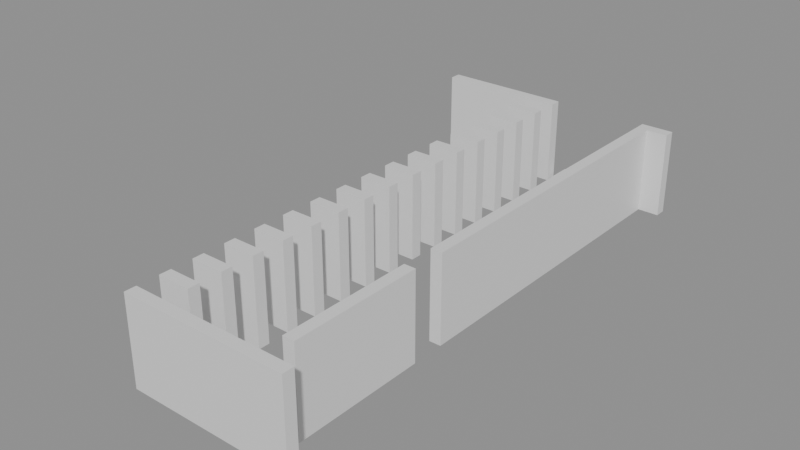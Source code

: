 # Source: building_lego.blend  (saved by Blender 5.0.119; exported with 4.5.12 LTS)
import bpy
from mathutils import Matrix  # noqa: F401  (used for matrix-valued properties, if any)

bpy.ops.wm.read_factory_settings(use_empty=True)
scene = bpy.context.scene
scene.name = 'Scene'

# ---- collections
col_01_paredes_externas = bpy.data.collections.new('01_Paredes_Externas'); scene.collection.children.link(col_01_paredes_externas)
col_02_paredes_internas = bpy.data.collections.new('02_Paredes_Internas'); scene.collection.children.link(col_02_paredes_internas)
col_04_moveis_decoracoes = bpy.data.collections.new('04_Moveis_Decoracoes'); scene.collection.children.link(col_04_moveis_decoracoes)

# ---- materials (node trees are filled in below, after node groups)
mat_mat_parede_externa = bpy.data.materials.new('Mat_Parede_Externa')
mat_mat_parede_interna = bpy.data.materials.new('Mat_Parede_Interna')
mat_mat_moveis = bpy.data.materials.new('Mat_Moveis')

# ---- material node trees
mat_mat_parede_externa.use_nodes = True; mat_mat_parede_externa.node_tree.nodes.clear()
_N = mat_mat_parede_externa.node_tree.nodes; _L = mat_mat_parede_externa.node_tree.links
n0 = _N.new('ShaderNodeBsdfPrincipled'); n0.name = 'BSDF - Pré-fundamentado'; n0.location = (-200, 100)
n1 = _N.new('ShaderNodeOutputMaterial'); n1.name = 'Saída de material'; n1.location = (200, 100)
_L.new(n0.outputs[0], n1.inputs[0])
n1.is_active_output = True
mat_mat_parede_interna.use_nodes = True; mat_mat_parede_interna.node_tree.nodes.clear()
_N = mat_mat_parede_interna.node_tree.nodes; _L = mat_mat_parede_interna.node_tree.links
n0 = _N.new('ShaderNodeBsdfPrincipled'); n0.name = 'BSDF - Pré-fundamentado'; n0.location = (-200, 100)
n1 = _N.new('ShaderNodeOutputMaterial'); n1.name = 'Saída de material'; n1.location = (200, 100)
_L.new(n0.outputs[0], n1.inputs[0])
n1.is_active_output = True
mat_mat_moveis.use_nodes = True; mat_mat_moveis.node_tree.nodes.clear()
_N = mat_mat_moveis.node_tree.nodes; _L = mat_mat_moveis.node_tree.links
n0 = _N.new('ShaderNodeBsdfPrincipled'); n0.name = 'BSDF - Pré-fundamentado'; n0.location = (-200, 100)
n1 = _N.new('ShaderNodeOutputMaterial'); n1.name = 'Saída de material'; n1.location = (200, 100)
_L.new(n0.outputs[0], n1.inputs[0])
n1.is_active_output = True

# ---- meshes
me_bloco_dungeon_wall_4251_1727_z0 = bpy.data.meshes.new('Bloco_dungeon_wall_4251_1727_z0')
me_bloco_dungeon_wall_4251_1727_z0.from_pydata([(-0.5, -0.175, -1.32), (0.5, -0.175, -1.32), (0.5, 0.175, -1.32), (-0.5, 0.175, -1.32), (-0.5, -0.175, 1.32), (0.5, -0.175, 1.32), (0.5, 0.175, 1.32), (-0.5, 0.175, 1.32)], [], [(0, 1, 2, 3), (4, 7, 6, 5), (0, 4, 5, 1), (2, 6, 7, 3), (0, 3, 7, 4), (1, 5, 6, 2)])
me_bloco_dungeon_wall_4251_1727_z0.materials.append(mat_mat_parede_externa)
me_bloco_dungeon_wall_4251_1727_z0.update()
me_bloco_dungeon_wall_4252_1727_z0 = bpy.data.meshes.new('Bloco_dungeon_wall_4252_1727_z0')
me_bloco_dungeon_wall_4252_1727_z0.from_pydata([(-0.5, -0.175, -1.32), (0.5, -0.175, -1.32), (0.5, 0.175, -1.32), (-0.5, 0.175, -1.32), (-0.5, -0.175, 1.32), (0.5, -0.175, 1.32), (0.5, 0.175, 1.32), (-0.5, 0.175, 1.32)], [], [(0, 1, 2, 3), (4, 7, 6, 5), (0, 4, 5, 1), (2, 6, 7, 3), (0, 3, 7, 4), (1, 5, 6, 2)])
me_bloco_dungeon_wall_4252_1727_z0.materials.append(mat_mat_parede_externa)
me_bloco_dungeon_wall_4252_1727_z0.update()
me_bloco_dungeon_wall_4253_1727_z0 = bpy.data.meshes.new('Bloco_dungeon_wall_4253_1727_z0')
me_bloco_dungeon_wall_4253_1727_z0.from_pydata([(-0.5, -0.175, -1.32), (0.5, -0.175, -1.32), (0.5, 0.175, -1.32), (-0.5, 0.175, -1.32), (-0.5, -0.175, 1.32), (0.5, -0.175, 1.32), (0.5, 0.175, 1.32), (-0.5, 0.175, 1.32)], [], [(0, 1, 2, 3), (4, 7, 6, 5), (0, 4, 5, 1), (2, 6, 7, 3), (0, 3, 7, 4), (1, 5, 6, 2)])
me_bloco_dungeon_wall_4253_1727_z0.materials.append(mat_mat_parede_externa)
me_bloco_dungeon_wall_4253_1727_z0.update()
me_bloco_dungeon_wall_4254_1727_z0 = bpy.data.meshes.new('Bloco_dungeon_wall_4254_1727_z0')
me_bloco_dungeon_wall_4254_1727_z0.from_pydata([(-0.5, -0.175, -1.32), (0.5, -0.175, -1.32), (0.5, 0.175, -1.32), (-0.5, 0.175, -1.32), (-0.5, -0.175, 1.32), (0.5, -0.175, 1.32), (0.5, 0.175, 1.32), (-0.5, 0.175, 1.32)], [], [(0, 1, 2, 3), (4, 7, 6, 5), (0, 4, 5, 1), (2, 6, 7, 3), (0, 3, 7, 4), (1, 5, 6, 2)])
me_bloco_dungeon_wall_4254_1727_z0.materials.append(mat_mat_parede_externa)
me_bloco_dungeon_wall_4254_1727_z0.update()
me_bloco_dungeon_wall_4255_1727_z0 = bpy.data.meshes.new('Bloco_dungeon_wall_4255_1727_z0')
me_bloco_dungeon_wall_4255_1727_z0.from_pydata([(-0.5, -0.175, -1.32), (0.5, -0.175, -1.32), (0.5, 0.175, -1.32), (-0.5, 0.175, -1.32), (-0.5, -0.175, 1.32), (0.5, -0.175, 1.32), (0.5, 0.175, 1.32), (-0.5, 0.175, 1.32)], [], [(0, 1, 2, 3), (4, 7, 6, 5), (0, 4, 5, 1), (2, 6, 7, 3), (0, 3, 7, 4), (1, 5, 6, 2)])
me_bloco_dungeon_wall_4255_1727_z0.materials.append(mat_mat_parede_externa)
me_bloco_dungeon_wall_4255_1727_z0.update()
me_bloco_dungeon_wall_4248_1743_z0 = bpy.data.meshes.new('Bloco_dungeon_wall_4248_1743_z0')
me_bloco_dungeon_wall_4248_1743_z0.from_pydata([(-0.5, -0.175, -1.32), (0.5, -0.175, -1.32), (0.5, 0.175, -1.32), (-0.5, 0.175, -1.32), (-0.5, -0.175, 1.32), (0.5, -0.175, 1.32), (0.5, 0.175, 1.32), (-0.5, 0.175, 1.32)], [], [(0, 1, 2, 3), (4, 7, 6, 5), (0, 4, 5, 1), (2, 6, 7, 3), (0, 3, 7, 4), (1, 5, 6, 2)])
me_bloco_dungeon_wall_4248_1743_z0.materials.append(mat_mat_parede_externa)
me_bloco_dungeon_wall_4248_1743_z0.update()
me_bloco_dungeon_wall_4249_1743_z0 = bpy.data.meshes.new('Bloco_dungeon_wall_4249_1743_z0')
me_bloco_dungeon_wall_4249_1743_z0.from_pydata([(-0.5, -0.175, -1.32), (0.5, -0.175, -1.32), (0.5, 0.175, -1.32), (-0.5, 0.175, -1.32), (-0.5, -0.175, 1.32), (0.5, -0.175, 1.32), (0.5, 0.175, 1.32), (-0.5, 0.175, 1.32)], [], [(0, 1, 2, 3), (4, 7, 6, 5), (0, 4, 5, 1), (2, 6, 7, 3), (0, 3, 7, 4), (1, 5, 6, 2)])
me_bloco_dungeon_wall_4249_1743_z0.materials.append(mat_mat_parede_externa)
me_bloco_dungeon_wall_4249_1743_z0.update()
me_bloco_dungeon_wall_4250_1743_z0 = bpy.data.meshes.new('Bloco_dungeon_wall_4250_1743_z0')
me_bloco_dungeon_wall_4250_1743_z0.from_pydata([(-0.5, -0.175, -1.32), (0.5, -0.175, -1.32), (0.5, 0.175, -1.32), (-0.5, 0.175, -1.32), (-0.5, -0.175, 1.32), (0.5, -0.175, 1.32), (0.5, 0.175, 1.32), (-0.5, 0.175, 1.32)], [], [(0, 1, 2, 3), (4, 7, 6, 5), (0, 4, 5, 1), (2, 6, 7, 3), (0, 3, 7, 4), (1, 5, 6, 2)])
me_bloco_dungeon_wall_4250_1743_z0.materials.append(mat_mat_parede_externa)
me_bloco_dungeon_wall_4250_1743_z0.update()
me_bloco_dungeon_wall_4251_1743_z0 = bpy.data.meshes.new('Bloco_dungeon_wall_4251_1743_z0')
me_bloco_dungeon_wall_4251_1743_z0.from_pydata([(-0.5, -0.175, -1.32), (0.5, -0.175, -1.32), (0.5, 0.175, -1.32), (-0.5, 0.175, -1.32), (-0.5, -0.175, 1.32), (0.5, -0.175, 1.32), (0.5, 0.175, 1.32), (-0.5, 0.175, 1.32)], [], [(0, 1, 2, 3), (4, 7, 6, 5), (0, 4, 5, 1), (2, 6, 7, 3), (0, 3, 7, 4), (1, 5, 6, 2)])
me_bloco_dungeon_wall_4251_1743_z0.materials.append(mat_mat_parede_externa)
me_bloco_dungeon_wall_4251_1743_z0.update()
me_bloco_dungeon_wall_4255_1743_z0 = bpy.data.meshes.new('Bloco_dungeon_wall_4255_1743_z0')
me_bloco_dungeon_wall_4255_1743_z0.from_pydata([(-0.5, -0.175, -1.32), (0.5, -0.175, -1.32), (0.5, 0.175, -1.32), (-0.5, 0.175, -1.32), (-0.5, -0.175, 1.32), (0.5, -0.175, 1.32), (0.5, 0.175, 1.32), (-0.5, 0.175, 1.32)], [], [(0, 1, 2, 3), (4, 7, 6, 5), (0, 4, 5, 1), (2, 6, 7, 3), (0, 3, 7, 4), (1, 5, 6, 2)])
me_bloco_dungeon_wall_4255_1743_z0.materials.append(mat_mat_parede_externa)
me_bloco_dungeon_wall_4255_1743_z0.update()
me_bloco_dungeon_wall_4255_1728_z0 = bpy.data.meshes.new('Bloco_dungeon_wall_4255_1728_z0')
me_bloco_dungeon_wall_4255_1728_z0.from_pydata([(-0.175, -0.5, -1.32), (0.175, -0.5, -1.32), (0.175, 0.5, -1.32), (-0.175, 0.5, -1.32), (-0.175, -0.5, 1.32), (0.175, -0.5, 1.32), (0.175, 0.5, 1.32), (-0.175, 0.5, 1.32)], [], [(0, 1, 2, 3), (4, 7, 6, 5), (0, 4, 5, 1), (2, 6, 7, 3), (0, 3, 7, 4), (1, 5, 6, 2)])
me_bloco_dungeon_wall_4255_1728_z0.materials.append(mat_mat_parede_externa)
me_bloco_dungeon_wall_4255_1728_z0.update()
me_bloco_dungeon_wall_4255_1729_z0 = bpy.data.meshes.new('Bloco_dungeon_wall_4255_1729_z0')
me_bloco_dungeon_wall_4255_1729_z0.from_pydata([(-0.175, -0.5, -1.32), (0.175, -0.5, -1.32), (0.175, 0.5, -1.32), (-0.175, 0.5, -1.32), (-0.175, -0.5, 1.32), (0.175, -0.5, 1.32), (0.175, 0.5, 1.32), (-0.175, 0.5, 1.32)], [], [(0, 1, 2, 3), (4, 7, 6, 5), (0, 4, 5, 1), (2, 6, 7, 3), (0, 3, 7, 4), (1, 5, 6, 2)])
me_bloco_dungeon_wall_4255_1729_z0.materials.append(mat_mat_parede_externa)
me_bloco_dungeon_wall_4255_1729_z0.update()
me_bloco_dungeon_wall_4255_1730_z0 = bpy.data.meshes.new('Bloco_dungeon_wall_4255_1730_z0')
me_bloco_dungeon_wall_4255_1730_z0.from_pydata([(-0.175, -0.5, -1.32), (0.175, -0.5, -1.32), (0.175, 0.5, -1.32), (-0.175, 0.5, -1.32), (-0.175, -0.5, 1.32), (0.175, -0.5, 1.32), (0.175, 0.5, 1.32), (-0.175, 0.5, 1.32)], [], [(0, 1, 2, 3), (4, 7, 6, 5), (0, 4, 5, 1), (2, 6, 7, 3), (0, 3, 7, 4), (1, 5, 6, 2)])
me_bloco_dungeon_wall_4255_1730_z0.materials.append(mat_mat_parede_externa)
me_bloco_dungeon_wall_4255_1730_z0.update()
me_bloco_dungeon_wall_4255_1731_z0 = bpy.data.meshes.new('Bloco_dungeon_wall_4255_1731_z0')
me_bloco_dungeon_wall_4255_1731_z0.from_pydata([(-0.175, -0.5, -1.32), (0.175, -0.5, -1.32), (0.175, 0.5, -1.32), (-0.175, 0.5, -1.32), (-0.175, -0.5, 1.32), (0.175, -0.5, 1.32), (0.175, 0.5, 1.32), (-0.175, 0.5, 1.32)], [], [(0, 1, 2, 3), (4, 7, 6, 5), (0, 4, 5, 1), (2, 6, 7, 3), (0, 3, 7, 4), (1, 5, 6, 2)])
me_bloco_dungeon_wall_4255_1731_z0.materials.append(mat_mat_parede_externa)
me_bloco_dungeon_wall_4255_1731_z0.update()
me_bloco_dungeon_wall_4255_1733_z0 = bpy.data.meshes.new('Bloco_dungeon_wall_4255_1733_z0')
me_bloco_dungeon_wall_4255_1733_z0.from_pydata([(-0.175, -0.5, -1.32), (0.175, -0.5, -1.32), (0.175, 0.5, -1.32), (-0.175, 0.5, -1.32), (-0.175, -0.5, 1.32), (0.175, -0.5, 1.32), (0.175, 0.5, 1.32), (-0.175, 0.5, 1.32)], [], [(0, 1, 2, 3), (4, 7, 6, 5), (0, 4, 5, 1), (2, 6, 7, 3), (0, 3, 7, 4), (1, 5, 6, 2)])
me_bloco_dungeon_wall_4255_1733_z0.materials.append(mat_mat_parede_externa)
me_bloco_dungeon_wall_4255_1733_z0.update()
me_bloco_dungeon_wall_4255_1734_z0 = bpy.data.meshes.new('Bloco_dungeon_wall_4255_1734_z0')
me_bloco_dungeon_wall_4255_1734_z0.from_pydata([(-0.175, -0.5, -1.32), (0.175, -0.5, -1.32), (0.175, 0.5, -1.32), (-0.175, 0.5, -1.32), (-0.175, -0.5, 1.32), (0.175, -0.5, 1.32), (0.175, 0.5, 1.32), (-0.175, 0.5, 1.32)], [], [(0, 1, 2, 3), (4, 7, 6, 5), (0, 4, 5, 1), (2, 6, 7, 3), (0, 3, 7, 4), (1, 5, 6, 2)])
me_bloco_dungeon_wall_4255_1734_z0.materials.append(mat_mat_parede_externa)
me_bloco_dungeon_wall_4255_1734_z0.update()
me_bloco_dungeon_wall_4255_1735_z0 = bpy.data.meshes.new('Bloco_dungeon_wall_4255_1735_z0')
me_bloco_dungeon_wall_4255_1735_z0.from_pydata([(-0.175, -0.5, -1.32), (0.175, -0.5, -1.32), (0.175, 0.5, -1.32), (-0.175, 0.5, -1.32), (-0.175, -0.5, 1.32), (0.175, -0.5, 1.32), (0.175, 0.5, 1.32), (-0.175, 0.5, 1.32)], [], [(0, 1, 2, 3), (4, 7, 6, 5), (0, 4, 5, 1), (2, 6, 7, 3), (0, 3, 7, 4), (1, 5, 6, 2)])
me_bloco_dungeon_wall_4255_1735_z0.materials.append(mat_mat_parede_externa)
me_bloco_dungeon_wall_4255_1735_z0.update()
me_bloco_dungeon_wall_4255_1736_z0 = bpy.data.meshes.new('Bloco_dungeon_wall_4255_1736_z0')
me_bloco_dungeon_wall_4255_1736_z0.from_pydata([(-0.175, -0.5, -1.32), (0.175, -0.5, -1.32), (0.175, 0.5, -1.32), (-0.175, 0.5, -1.32), (-0.175, -0.5, 1.32), (0.175, -0.5, 1.32), (0.175, 0.5, 1.32), (-0.175, 0.5, 1.32)], [], [(0, 1, 2, 3), (4, 7, 6, 5), (0, 4, 5, 1), (2, 6, 7, 3), (0, 3, 7, 4), (1, 5, 6, 2)])
me_bloco_dungeon_wall_4255_1736_z0.materials.append(mat_mat_parede_externa)
me_bloco_dungeon_wall_4255_1736_z0.update()
me_bloco_dungeon_wall_4255_1737_z0 = bpy.data.meshes.new('Bloco_dungeon_wall_4255_1737_z0')
me_bloco_dungeon_wall_4255_1737_z0.from_pydata([(-0.175, -0.5, -1.32), (0.175, -0.5, -1.32), (0.175, 0.5, -1.32), (-0.175, 0.5, -1.32), (-0.175, -0.5, 1.32), (0.175, -0.5, 1.32), (0.175, 0.5, 1.32), (-0.175, 0.5, 1.32)], [], [(0, 1, 2, 3), (4, 7, 6, 5), (0, 4, 5, 1), (2, 6, 7, 3), (0, 3, 7, 4), (1, 5, 6, 2)])
me_bloco_dungeon_wall_4255_1737_z0.materials.append(mat_mat_parede_externa)
me_bloco_dungeon_wall_4255_1737_z0.update()
me_bloco_dungeon_wall_4255_1738_z0 = bpy.data.meshes.new('Bloco_dungeon_wall_4255_1738_z0')
me_bloco_dungeon_wall_4255_1738_z0.from_pydata([(-0.175, -0.5, -1.32), (0.175, -0.5, -1.32), (0.175, 0.5, -1.32), (-0.175, 0.5, -1.32), (-0.175, -0.5, 1.32), (0.175, -0.5, 1.32), (0.175, 0.5, 1.32), (-0.175, 0.5, 1.32)], [], [(0, 1, 2, 3), (4, 7, 6, 5), (0, 4, 5, 1), (2, 6, 7, 3), (0, 3, 7, 4), (1, 5, 6, 2)])
me_bloco_dungeon_wall_4255_1738_z0.materials.append(mat_mat_parede_externa)
me_bloco_dungeon_wall_4255_1738_z0.update()
me_bloco_dungeon_wall_4255_1739_z0 = bpy.data.meshes.new('Bloco_dungeon_wall_4255_1739_z0')
me_bloco_dungeon_wall_4255_1739_z0.from_pydata([(-0.175, -0.5, -1.32), (0.175, -0.5, -1.32), (0.175, 0.5, -1.32), (-0.175, 0.5, -1.32), (-0.175, -0.5, 1.32), (0.175, -0.5, 1.32), (0.175, 0.5, 1.32), (-0.175, 0.5, 1.32)], [], [(0, 1, 2, 3), (4, 7, 6, 5), (0, 4, 5, 1), (2, 6, 7, 3), (0, 3, 7, 4), (1, 5, 6, 2)])
me_bloco_dungeon_wall_4255_1739_z0.materials.append(mat_mat_parede_externa)
me_bloco_dungeon_wall_4255_1739_z0.update()
me_bloco_dungeon_wall_4255_1740_z0 = bpy.data.meshes.new('Bloco_dungeon_wall_4255_1740_z0')
me_bloco_dungeon_wall_4255_1740_z0.from_pydata([(-0.175, -0.5, -1.32), (0.175, -0.5, -1.32), (0.175, 0.5, -1.32), (-0.175, 0.5, -1.32), (-0.175, -0.5, 1.32), (0.175, -0.5, 1.32), (0.175, 0.5, 1.32), (-0.175, 0.5, 1.32)], [], [(0, 1, 2, 3), (4, 7, 6, 5), (0, 4, 5, 1), (2, 6, 7, 3), (0, 3, 7, 4), (1, 5, 6, 2)])
me_bloco_dungeon_wall_4255_1740_z0.materials.append(mat_mat_parede_externa)
me_bloco_dungeon_wall_4255_1740_z0.update()
me_bloco_dungeon_wall_4255_1741_z0 = bpy.data.meshes.new('Bloco_dungeon_wall_4255_1741_z0')
me_bloco_dungeon_wall_4255_1741_z0.from_pydata([(-0.175, -0.5, -1.32), (0.175, -0.5, -1.32), (0.175, 0.5, -1.32), (-0.175, 0.5, -1.32), (-0.175, -0.5, 1.32), (0.175, -0.5, 1.32), (0.175, 0.5, 1.32), (-0.175, 0.5, 1.32)], [], [(0, 1, 2, 3), (4, 7, 6, 5), (0, 4, 5, 1), (2, 6, 7, 3), (0, 3, 7, 4), (1, 5, 6, 2)])
me_bloco_dungeon_wall_4255_1741_z0.materials.append(mat_mat_parede_externa)
me_bloco_dungeon_wall_4255_1741_z0.update()
me_bloco_dungeon_wall_4255_1742_z0 = bpy.data.meshes.new('Bloco_dungeon_wall_4255_1742_z0')
me_bloco_dungeon_wall_4255_1742_z0.from_pydata([(-0.175, -0.5, -1.32), (0.175, -0.5, -1.32), (0.175, 0.5, -1.32), (-0.175, 0.5, -1.32), (-0.175, -0.5, 1.32), (0.175, -0.5, 1.32), (0.175, 0.5, 1.32), (-0.175, 0.5, 1.32)], [], [(0, 1, 2, 3), (4, 7, 6, 5), (0, 4, 5, 1), (2, 6, 7, 3), (0, 3, 7, 4), (1, 5, 6, 2)])
me_bloco_dungeon_wall_4255_1742_z0.materials.append(mat_mat_parede_externa)
me_bloco_dungeon_wall_4255_1742_z0.update()
me_bloco_dungeon_wall_4251_1728_z0 = bpy.data.meshes.new('Bloco_dungeon_wall_4251_1728_z0')
me_bloco_dungeon_wall_4251_1728_z0.from_pydata([(-0.5, -0.175, -1.32), (0.5, -0.175, -1.32), (0.5, 0.175, -1.32), (-0.5, 0.175, -1.32), (-0.5, -0.175, 1.32), (0.5, -0.175, 1.32), (0.5, 0.175, 1.32), (-0.5, 0.175, 1.32)], [], [(0, 1, 2, 3), (4, 7, 6, 5), (0, 4, 5, 1), (2, 6, 7, 3), (0, 3, 7, 4), (1, 5, 6, 2)])
me_bloco_dungeon_wall_4251_1728_z0.materials.append(mat_mat_parede_interna)
me_bloco_dungeon_wall_4251_1728_z0.update()
me_bloco_dungeon_wall_4251_1729_z0 = bpy.data.meshes.new('Bloco_dungeon_wall_4251_1729_z0')
me_bloco_dungeon_wall_4251_1729_z0.from_pydata([(-0.5, -0.175, -1.32), (0.5, -0.175, -1.32), (0.5, 0.175, -1.32), (-0.5, 0.175, -1.32), (-0.5, -0.175, 1.32), (0.5, -0.175, 1.32), (0.5, 0.175, 1.32), (-0.5, 0.175, 1.32)], [], [(0, 1, 2, 3), (4, 7, 6, 5), (0, 4, 5, 1), (2, 6, 7, 3), (0, 3, 7, 4), (1, 5, 6, 2)])
me_bloco_dungeon_wall_4251_1729_z0.materials.append(mat_mat_parede_interna)
me_bloco_dungeon_wall_4251_1729_z0.update()
me_bloco_dungeon_wall_4251_1730_z0 = bpy.data.meshes.new('Bloco_dungeon_wall_4251_1730_z0')
me_bloco_dungeon_wall_4251_1730_z0.from_pydata([(-0.5, -0.175, -1.32), (0.5, -0.175, -1.32), (0.5, 0.175, -1.32), (-0.5, 0.175, -1.32), (-0.5, -0.175, 1.32), (0.5, -0.175, 1.32), (0.5, 0.175, 1.32), (-0.5, 0.175, 1.32)], [], [(0, 1, 2, 3), (4, 7, 6, 5), (0, 4, 5, 1), (2, 6, 7, 3), (0, 3, 7, 4), (1, 5, 6, 2)])
me_bloco_dungeon_wall_4251_1730_z0.materials.append(mat_mat_parede_interna)
me_bloco_dungeon_wall_4251_1730_z0.update()
me_bloco_dungeon_wall_4251_1731_z0 = bpy.data.meshes.new('Bloco_dungeon_wall_4251_1731_z0')
me_bloco_dungeon_wall_4251_1731_z0.from_pydata([(-0.5, -0.175, -1.32), (0.5, -0.175, -1.32), (0.5, 0.175, -1.32), (-0.5, 0.175, -1.32), (-0.5, -0.175, 1.32), (0.5, -0.175, 1.32), (0.5, 0.175, 1.32), (-0.5, 0.175, 1.32)], [], [(0, 1, 2, 3), (4, 7, 6, 5), (0, 4, 5, 1), (2, 6, 7, 3), (0, 3, 7, 4), (1, 5, 6, 2)])
me_bloco_dungeon_wall_4251_1731_z0.materials.append(mat_mat_parede_interna)
me_bloco_dungeon_wall_4251_1731_z0.update()
me_bloco_dungeon_wall_4251_1732_z0 = bpy.data.meshes.new('Bloco_dungeon_wall_4251_1732_z0')
me_bloco_dungeon_wall_4251_1732_z0.from_pydata([(-0.5, -0.175, -1.32), (0.5, -0.175, -1.32), (0.5, 0.175, -1.32), (-0.5, 0.175, -1.32), (-0.5, -0.175, 1.32), (0.5, -0.175, 1.32), (0.5, 0.175, 1.32), (-0.5, 0.175, 1.32)], [], [(0, 1, 2, 3), (4, 7, 6, 5), (0, 4, 5, 1), (2, 6, 7, 3), (0, 3, 7, 4), (1, 5, 6, 2)])
me_bloco_dungeon_wall_4251_1732_z0.materials.append(mat_mat_parede_interna)
me_bloco_dungeon_wall_4251_1732_z0.update()
me_bloco_dungeon_wall_4251_1733_z0 = bpy.data.meshes.new('Bloco_dungeon_wall_4251_1733_z0')
me_bloco_dungeon_wall_4251_1733_z0.from_pydata([(-0.5, -0.175, -1.32), (0.5, -0.175, -1.32), (0.5, 0.175, -1.32), (-0.5, 0.175, -1.32), (-0.5, -0.175, 1.32), (0.5, -0.175, 1.32), (0.5, 0.175, 1.32), (-0.5, 0.175, 1.32)], [], [(0, 1, 2, 3), (4, 7, 6, 5), (0, 4, 5, 1), (2, 6, 7, 3), (0, 3, 7, 4), (1, 5, 6, 2)])
me_bloco_dungeon_wall_4251_1733_z0.materials.append(mat_mat_parede_interna)
me_bloco_dungeon_wall_4251_1733_z0.update()
me_bloco_dungeon_wall_4251_1734_z0 = bpy.data.meshes.new('Bloco_dungeon_wall_4251_1734_z0')
me_bloco_dungeon_wall_4251_1734_z0.from_pydata([(-0.5, -0.175, -1.32), (0.5, -0.175, -1.32), (0.5, 0.175, -1.32), (-0.5, 0.175, -1.32), (-0.5, -0.175, 1.32), (0.5, -0.175, 1.32), (0.5, 0.175, 1.32), (-0.5, 0.175, 1.32)], [], [(0, 1, 2, 3), (4, 7, 6, 5), (0, 4, 5, 1), (2, 6, 7, 3), (0, 3, 7, 4), (1, 5, 6, 2)])
me_bloco_dungeon_wall_4251_1734_z0.materials.append(mat_mat_parede_interna)
me_bloco_dungeon_wall_4251_1734_z0.update()
me_bloco_dungeon_wall_4251_1735_z0 = bpy.data.meshes.new('Bloco_dungeon_wall_4251_1735_z0')
me_bloco_dungeon_wall_4251_1735_z0.from_pydata([(-0.5, -0.175, -1.32), (0.5, -0.175, -1.32), (0.5, 0.175, -1.32), (-0.5, 0.175, -1.32), (-0.5, -0.175, 1.32), (0.5, -0.175, 1.32), (0.5, 0.175, 1.32), (-0.5, 0.175, 1.32)], [], [(0, 1, 2, 3), (4, 7, 6, 5), (0, 4, 5, 1), (2, 6, 7, 3), (0, 3, 7, 4), (1, 5, 6, 2)])
me_bloco_dungeon_wall_4251_1735_z0.materials.append(mat_mat_parede_interna)
me_bloco_dungeon_wall_4251_1735_z0.update()
me_bloco_dungeon_wall_4251_1736_z0 = bpy.data.meshes.new('Bloco_dungeon_wall_4251_1736_z0')
me_bloco_dungeon_wall_4251_1736_z0.from_pydata([(-0.5, -0.175, -1.32), (0.5, -0.175, -1.32), (0.5, 0.175, -1.32), (-0.5, 0.175, -1.32), (-0.5, -0.175, 1.32), (0.5, -0.175, 1.32), (0.5, 0.175, 1.32), (-0.5, 0.175, 1.32)], [], [(0, 1, 2, 3), (4, 7, 6, 5), (0, 4, 5, 1), (2, 6, 7, 3), (0, 3, 7, 4), (1, 5, 6, 2)])
me_bloco_dungeon_wall_4251_1736_z0.materials.append(mat_mat_parede_interna)
me_bloco_dungeon_wall_4251_1736_z0.update()
me_bloco_dungeon_wall_4251_1737_z0 = bpy.data.meshes.new('Bloco_dungeon_wall_4251_1737_z0')
me_bloco_dungeon_wall_4251_1737_z0.from_pydata([(-0.5, -0.175, -1.32), (0.5, -0.175, -1.32), (0.5, 0.175, -1.32), (-0.5, 0.175, -1.32), (-0.5, -0.175, 1.32), (0.5, -0.175, 1.32), (0.5, 0.175, 1.32), (-0.5, 0.175, 1.32)], [], [(0, 1, 2, 3), (4, 7, 6, 5), (0, 4, 5, 1), (2, 6, 7, 3), (0, 3, 7, 4), (1, 5, 6, 2)])
me_bloco_dungeon_wall_4251_1737_z0.materials.append(mat_mat_parede_interna)
me_bloco_dungeon_wall_4251_1737_z0.update()
me_bloco_dungeon_wall_4251_1738_z0 = bpy.data.meshes.new('Bloco_dungeon_wall_4251_1738_z0')
me_bloco_dungeon_wall_4251_1738_z0.from_pydata([(-0.5, -0.175, -1.32), (0.5, -0.175, -1.32), (0.5, 0.175, -1.32), (-0.5, 0.175, -1.32), (-0.5, -0.175, 1.32), (0.5, -0.175, 1.32), (0.5, 0.175, 1.32), (-0.5, 0.175, 1.32)], [], [(0, 1, 2, 3), (4, 7, 6, 5), (0, 4, 5, 1), (2, 6, 7, 3), (0, 3, 7, 4), (1, 5, 6, 2)])
me_bloco_dungeon_wall_4251_1738_z0.materials.append(mat_mat_parede_interna)
me_bloco_dungeon_wall_4251_1738_z0.update()
me_bloco_dungeon_wall_4251_1739_z0 = bpy.data.meshes.new('Bloco_dungeon_wall_4251_1739_z0')
me_bloco_dungeon_wall_4251_1739_z0.from_pydata([(-0.5, -0.175, -1.32), (0.5, -0.175, -1.32), (0.5, 0.175, -1.32), (-0.5, 0.175, -1.32), (-0.5, -0.175, 1.32), (0.5, -0.175, 1.32), (0.5, 0.175, 1.32), (-0.5, 0.175, 1.32)], [], [(0, 1, 2, 3), (4, 7, 6, 5), (0, 4, 5, 1), (2, 6, 7, 3), (0, 3, 7, 4), (1, 5, 6, 2)])
me_bloco_dungeon_wall_4251_1739_z0.materials.append(mat_mat_parede_interna)
me_bloco_dungeon_wall_4251_1739_z0.update()
me_bloco_dungeon_wall_4251_1740_z0 = bpy.data.meshes.new('Bloco_dungeon_wall_4251_1740_z0')
me_bloco_dungeon_wall_4251_1740_z0.from_pydata([(-0.5, -0.175, -1.32), (0.5, -0.175, -1.32), (0.5, 0.175, -1.32), (-0.5, 0.175, -1.32), (-0.5, -0.175, 1.32), (0.5, -0.175, 1.32), (0.5, 0.175, 1.32), (-0.5, 0.175, 1.32)], [], [(0, 1, 2, 3), (4, 7, 6, 5), (0, 4, 5, 1), (2, 6, 7, 3), (0, 3, 7, 4), (1, 5, 6, 2)])
me_bloco_dungeon_wall_4251_1740_z0.materials.append(mat_mat_parede_interna)
me_bloco_dungeon_wall_4251_1740_z0.update()
me_bloco_dungeon_wall_4251_1741_z0 = bpy.data.meshes.new('Bloco_dungeon_wall_4251_1741_z0')
me_bloco_dungeon_wall_4251_1741_z0.from_pydata([(-0.5, -0.175, -1.32), (0.5, -0.175, -1.32), (0.5, 0.175, -1.32), (-0.5, 0.175, -1.32), (-0.5, -0.175, 1.32), (0.5, -0.175, 1.32), (0.5, 0.175, 1.32), (-0.5, 0.175, 1.32)], [], [(0, 1, 2, 3), (4, 7, 6, 5), (0, 4, 5, 1), (2, 6, 7, 3), (0, 3, 7, 4), (1, 5, 6, 2)])
me_bloco_dungeon_wall_4251_1741_z0.materials.append(mat_mat_parede_interna)
me_bloco_dungeon_wall_4251_1741_z0.update()
me_bloco_dungeon_wall_4251_1742_z0 = bpy.data.meshes.new('Bloco_dungeon_wall_4251_1742_z0')
me_bloco_dungeon_wall_4251_1742_z0.from_pydata([(-0.5, -0.175, -1.32), (0.5, -0.175, -1.32), (0.5, 0.175, -1.32), (-0.5, 0.175, -1.32), (-0.5, -0.175, 1.32), (0.5, -0.175, 1.32), (0.5, 0.175, 1.32), (-0.5, 0.175, 1.32)], [], [(0, 1, 2, 3), (4, 7, 6, 5), (0, 4, 5, 1), (2, 6, 7, 3), (0, 3, 7, 4), (1, 5, 6, 2)])
me_bloco_dungeon_wall_4251_1742_z0.materials.append(mat_mat_parede_interna)
me_bloco_dungeon_wall_4251_1742_z0.update()
me_movel_bones_4252_1728_z0 = bpy.data.meshes.new('Movel_bones_4252_1728_z0')
me_movel_bones_4252_1728_z0.from_pydata([(-0.4, -0.4, -0.06), (0.4, -0.4, -0.06), (0.4, 0.4, -0.06), (-0.4, 0.4, -0.06), (-0.4, -0.4, 0.06), (0.4, -0.4, 0.06), (0.4, 0.4, 0.06), (-0.4, 0.4, 0.06)], [], [(0, 1, 2, 3), (4, 7, 6, 5), (0, 4, 5, 1), (2, 6, 7, 3), (0, 3, 7, 4), (1, 5, 6, 2)])
me_movel_bones_4252_1728_z0.materials.append(mat_mat_moveis)
me_movel_bones_4252_1728_z0.update()
me_movel_bones_4252_1729_z0 = bpy.data.meshes.new('Movel_bones_4252_1729_z0')
me_movel_bones_4252_1729_z0.from_pydata([(-0.4, -0.4, -0.06), (0.4, -0.4, -0.06), (0.4, 0.4, -0.06), (-0.4, 0.4, -0.06), (-0.4, -0.4, 0.06), (0.4, -0.4, 0.06), (0.4, 0.4, 0.06), (-0.4, 0.4, 0.06)], [], [(0, 1, 2, 3), (4, 7, 6, 5), (0, 4, 5, 1), (2, 6, 7, 3), (0, 3, 7, 4), (1, 5, 6, 2)])
me_movel_bones_4252_1729_z0.materials.append(mat_mat_moveis)
me_movel_bones_4252_1729_z0.update()
me_movel_rib_cage_4252_1743_z0 = bpy.data.meshes.new('Movel_rib_cage_4252_1743_z0')
me_movel_rib_cage_4252_1743_z0.from_pydata([(-0.4, -0.4, -0.06), (0.4, -0.4, -0.06), (0.4, 0.4, -0.06), (-0.4, 0.4, -0.06), (-0.4, -0.4, 0.06), (0.4, -0.4, 0.06), (0.4, 0.4, 0.06), (-0.4, 0.4, 0.06)], [], [(0, 1, 2, 3), (4, 7, 6, 5), (0, 4, 5, 1), (2, 6, 7, 3), (0, 3, 7, 4), (1, 5, 6, 2)])
me_movel_rib_cage_4252_1743_z0.materials.append(mat_mat_moveis)
me_movel_rib_cage_4252_1743_z0.update()

# ---- objects
ob_parede_externa_norte_y1727_x4251_4255 = bpy.data.objects.new('Parede_Externa_Norte_Y1727_X4251_4255', None)
ob_bloco_dungeon_wall_4251_1727_z0 = bpy.data.objects.new('Bloco_dungeon_wall_4251_1727_z0', me_bloco_dungeon_wall_4251_1727_z0)
ob_bloco_dungeon_wall_4252_1727_z0 = bpy.data.objects.new('Bloco_dungeon_wall_4252_1727_z0', me_bloco_dungeon_wall_4252_1727_z0)
ob_bloco_dungeon_wall_4253_1727_z0 = bpy.data.objects.new('Bloco_dungeon_wall_4253_1727_z0', me_bloco_dungeon_wall_4253_1727_z0)
ob_bloco_dungeon_wall_4254_1727_z0 = bpy.data.objects.new('Bloco_dungeon_wall_4254_1727_z0', me_bloco_dungeon_wall_4254_1727_z0)
ob_bloco_dungeon_wall_4255_1727_z0 = bpy.data.objects.new('Bloco_dungeon_wall_4255_1727_z0', me_bloco_dungeon_wall_4255_1727_z0)
ob_parede_externa_sul_y1743_x4248_4251 = bpy.data.objects.new('Parede_Externa_Sul_Y1743_X4248_4251', None)
ob_bloco_dungeon_wall_4248_1743_z0 = bpy.data.objects.new('Bloco_dungeon_wall_4248_1743_z0', me_bloco_dungeon_wall_4248_1743_z0)
ob_bloco_dungeon_wall_4249_1743_z0 = bpy.data.objects.new('Bloco_dungeon_wall_4249_1743_z0', me_bloco_dungeon_wall_4249_1743_z0)
ob_bloco_dungeon_wall_4250_1743_z0 = bpy.data.objects.new('Bloco_dungeon_wall_4250_1743_z0', me_bloco_dungeon_wall_4250_1743_z0)
ob_bloco_dungeon_wall_4251_1743_z0 = bpy.data.objects.new('Bloco_dungeon_wall_4251_1743_z0', me_bloco_dungeon_wall_4251_1743_z0)
ob_parede_externa_sul_y1743_x4255_4255 = bpy.data.objects.new('Parede_Externa_Sul_Y1743_X4255_4255', None)
ob_bloco_dungeon_wall_4255_1743_z0 = bpy.data.objects.new('Bloco_dungeon_wall_4255_1743_z0', me_bloco_dungeon_wall_4255_1743_z0)
ob_parede_externa_leste_x4255_y1728_1742 = bpy.data.objects.new('Parede_Externa_Leste_X4255_Y1728_1742', None)
ob_bloco_dungeon_wall_4255_1728_z0 = bpy.data.objects.new('Bloco_dungeon_wall_4255_1728_z0', me_bloco_dungeon_wall_4255_1728_z0)
ob_bloco_dungeon_wall_4255_1729_z0 = bpy.data.objects.new('Bloco_dungeon_wall_4255_1729_z0', me_bloco_dungeon_wall_4255_1729_z0)
ob_bloco_dungeon_wall_4255_1730_z0 = bpy.data.objects.new('Bloco_dungeon_wall_4255_1730_z0', me_bloco_dungeon_wall_4255_1730_z0)
ob_bloco_dungeon_wall_4255_1731_z0 = bpy.data.objects.new('Bloco_dungeon_wall_4255_1731_z0', me_bloco_dungeon_wall_4255_1731_z0)
ob_bloco_dungeon_wall_4255_1733_z0 = bpy.data.objects.new('Bloco_dungeon_wall_4255_1733_z0', me_bloco_dungeon_wall_4255_1733_z0)
ob_bloco_dungeon_wall_4255_1734_z0 = bpy.data.objects.new('Bloco_dungeon_wall_4255_1734_z0', me_bloco_dungeon_wall_4255_1734_z0)
ob_bloco_dungeon_wall_4255_1735_z0 = bpy.data.objects.new('Bloco_dungeon_wall_4255_1735_z0', me_bloco_dungeon_wall_4255_1735_z0)
ob_bloco_dungeon_wall_4255_1736_z0 = bpy.data.objects.new('Bloco_dungeon_wall_4255_1736_z0', me_bloco_dungeon_wall_4255_1736_z0)
ob_bloco_dungeon_wall_4255_1737_z0 = bpy.data.objects.new('Bloco_dungeon_wall_4255_1737_z0', me_bloco_dungeon_wall_4255_1737_z0)
ob_bloco_dungeon_wall_4255_1738_z0 = bpy.data.objects.new('Bloco_dungeon_wall_4255_1738_z0', me_bloco_dungeon_wall_4255_1738_z0)
ob_bloco_dungeon_wall_4255_1739_z0 = bpy.data.objects.new('Bloco_dungeon_wall_4255_1739_z0', me_bloco_dungeon_wall_4255_1739_z0)
ob_bloco_dungeon_wall_4255_1740_z0 = bpy.data.objects.new('Bloco_dungeon_wall_4255_1740_z0', me_bloco_dungeon_wall_4255_1740_z0)
ob_bloco_dungeon_wall_4255_1741_z0 = bpy.data.objects.new('Bloco_dungeon_wall_4255_1741_z0', me_bloco_dungeon_wall_4255_1741_z0)
ob_bloco_dungeon_wall_4255_1742_z0 = bpy.data.objects.new('Bloco_dungeon_wall_4255_1742_z0', me_bloco_dungeon_wall_4255_1742_z0)
ob_parede_interna_ew_02_y1728_x4251_4251 = bpy.data.objects.new('Parede_Interna_EW_02_Y1728_X4251_4251', None)
ob_bloco_dungeon_wall_4251_1728_z0 = bpy.data.objects.new('Bloco_dungeon_wall_4251_1728_z0', me_bloco_dungeon_wall_4251_1728_z0)
ob_parede_interna_ew_03_y1729_x4251_4251 = bpy.data.objects.new('Parede_Interna_EW_03_Y1729_X4251_4251', None)
ob_bloco_dungeon_wall_4251_1729_z0 = bpy.data.objects.new('Bloco_dungeon_wall_4251_1729_z0', me_bloco_dungeon_wall_4251_1729_z0)
ob_parede_interna_ew_04_y1730_x4251_4251 = bpy.data.objects.new('Parede_Interna_EW_04_Y1730_X4251_4251', None)
ob_bloco_dungeon_wall_4251_1730_z0 = bpy.data.objects.new('Bloco_dungeon_wall_4251_1730_z0', me_bloco_dungeon_wall_4251_1730_z0)
ob_parede_interna_ew_05_y1731_x4251_4251 = bpy.data.objects.new('Parede_Interna_EW_05_Y1731_X4251_4251', None)
ob_bloco_dungeon_wall_4251_1731_z0 = bpy.data.objects.new('Bloco_dungeon_wall_4251_1731_z0', me_bloco_dungeon_wall_4251_1731_z0)
ob_parede_interna_ew_06_y1732_x4251_4251 = bpy.data.objects.new('Parede_Interna_EW_06_Y1732_X4251_4251', None)
ob_bloco_dungeon_wall_4251_1732_z0 = bpy.data.objects.new('Bloco_dungeon_wall_4251_1732_z0', me_bloco_dungeon_wall_4251_1732_z0)
ob_parede_interna_ew_07_y1733_x4251_4251 = bpy.data.objects.new('Parede_Interna_EW_07_Y1733_X4251_4251', None)
ob_bloco_dungeon_wall_4251_1733_z0 = bpy.data.objects.new('Bloco_dungeon_wall_4251_1733_z0', me_bloco_dungeon_wall_4251_1733_z0)
ob_parede_interna_ew_08_y1734_x4251_4251 = bpy.data.objects.new('Parede_Interna_EW_08_Y1734_X4251_4251', None)
ob_bloco_dungeon_wall_4251_1734_z0 = bpy.data.objects.new('Bloco_dungeon_wall_4251_1734_z0', me_bloco_dungeon_wall_4251_1734_z0)
ob_parede_interna_ew_09_y1735_x4251_4251 = bpy.data.objects.new('Parede_Interna_EW_09_Y1735_X4251_4251', None)
ob_bloco_dungeon_wall_4251_1735_z0 = bpy.data.objects.new('Bloco_dungeon_wall_4251_1735_z0', me_bloco_dungeon_wall_4251_1735_z0)
ob_parede_interna_ew_10_y1736_x4251_4251 = bpy.data.objects.new('Parede_Interna_EW_10_Y1736_X4251_4251', None)
ob_bloco_dungeon_wall_4251_1736_z0 = bpy.data.objects.new('Bloco_dungeon_wall_4251_1736_z0', me_bloco_dungeon_wall_4251_1736_z0)
ob_parede_interna_ew_11_y1737_x4251_4251 = bpy.data.objects.new('Parede_Interna_EW_11_Y1737_X4251_4251', None)
ob_bloco_dungeon_wall_4251_1737_z0 = bpy.data.objects.new('Bloco_dungeon_wall_4251_1737_z0', me_bloco_dungeon_wall_4251_1737_z0)
ob_parede_interna_ew_12_y1738_x4251_4251 = bpy.data.objects.new('Parede_Interna_EW_12_Y1738_X4251_4251', None)
ob_bloco_dungeon_wall_4251_1738_z0 = bpy.data.objects.new('Bloco_dungeon_wall_4251_1738_z0', me_bloco_dungeon_wall_4251_1738_z0)
ob_parede_interna_ew_13_y1739_x4251_4251 = bpy.data.objects.new('Parede_Interna_EW_13_Y1739_X4251_4251', None)
ob_bloco_dungeon_wall_4251_1739_z0 = bpy.data.objects.new('Bloco_dungeon_wall_4251_1739_z0', me_bloco_dungeon_wall_4251_1739_z0)
ob_parede_interna_ew_14_y1740_x4251_4251 = bpy.data.objects.new('Parede_Interna_EW_14_Y1740_X4251_4251', None)
ob_bloco_dungeon_wall_4251_1740_z0 = bpy.data.objects.new('Bloco_dungeon_wall_4251_1740_z0', me_bloco_dungeon_wall_4251_1740_z0)
ob_parede_interna_ew_15_y1741_x4251_4251 = bpy.data.objects.new('Parede_Interna_EW_15_Y1741_X4251_4251', None)
ob_bloco_dungeon_wall_4251_1741_z0 = bpy.data.objects.new('Bloco_dungeon_wall_4251_1741_z0', me_bloco_dungeon_wall_4251_1741_z0)
ob_parede_interna_ew_16_y1742_x4251_4251 = bpy.data.objects.new('Parede_Interna_EW_16_Y1742_X4251_4251', None)
ob_bloco_dungeon_wall_4251_1742_z0 = bpy.data.objects.new('Bloco_dungeon_wall_4251_1742_z0', me_bloco_dungeon_wall_4251_1742_z0)
ob_moveis_decoracoes = bpy.data.objects.new('Moveis_Decoracoes', None)
ob_movel_bones_4252_1728_z0 = bpy.data.objects.new('Movel_bones_4252_1728_z0', me_movel_bones_4252_1728_z0)
ob_movel_bones_4252_1729_z0 = bpy.data.objects.new('Movel_bones_4252_1729_z0', me_movel_bones_4252_1729_z0)
ob_movel_rib_cage_4252_1743_z0 = bpy.data.objects.new('Movel_rib_cage_4252_1743_z0', me_movel_rib_cage_4252_1743_z0)

# ---- transforms, parenting, visibility, modifiers, constraints
ob_parede_externa_norte_y1727_x4251_4255.location = (1.5, -8.0, 0.0)
ob_parede_externa_norte_y1727_x4251_4255.empty_display_type = 'CUBE'
ob_bloco_dungeon_wall_4251_1727_z0.parent = ob_parede_externa_norte_y1727_x4251_4255
ob_bloco_dungeon_wall_4251_1727_z0.matrix_parent_inverse = Matrix(((1.0, -0.0, 0.0, -1.5), (-0.0, 1.0, -0.0, 8.0), (0.0, -0.0, 1.0, -0.0), (-0.0, 0.0, -0.0, 1.0)))
ob_bloco_dungeon_wall_4251_1727_z0.location = (-0.5, -8.325, 1.32)
ob_bloco_dungeon_wall_4252_1727_z0.parent = ob_parede_externa_norte_y1727_x4251_4255
ob_bloco_dungeon_wall_4252_1727_z0.matrix_parent_inverse = Matrix(((1.0, -0.0, 0.0, -1.5), (-0.0, 1.0, -0.0, 8.0), (0.0, -0.0, 1.0, -0.0), (-0.0, 0.0, -0.0, 1.0)))
ob_bloco_dungeon_wall_4252_1727_z0.location = (0.5, -8.325, 1.32)
ob_bloco_dungeon_wall_4253_1727_z0.parent = ob_parede_externa_norte_y1727_x4251_4255
ob_bloco_dungeon_wall_4253_1727_z0.matrix_parent_inverse = Matrix(((1.0, -0.0, 0.0, -1.5), (-0.0, 1.0, -0.0, 8.0), (0.0, -0.0, 1.0, -0.0), (-0.0, 0.0, -0.0, 1.0)))
ob_bloco_dungeon_wall_4253_1727_z0.location = (1.5, -8.325, 1.32)
ob_bloco_dungeon_wall_4254_1727_z0.parent = ob_parede_externa_norte_y1727_x4251_4255
ob_bloco_dungeon_wall_4254_1727_z0.matrix_parent_inverse = Matrix(((1.0, -0.0, 0.0, -1.5), (-0.0, 1.0, -0.0, 8.0), (0.0, -0.0, 1.0, -0.0), (-0.0, 0.0, -0.0, 1.0)))
ob_bloco_dungeon_wall_4254_1727_z0.location = (2.5, -8.325, 1.32)
ob_bloco_dungeon_wall_4255_1727_z0.parent = ob_parede_externa_norte_y1727_x4251_4255
ob_bloco_dungeon_wall_4255_1727_z0.matrix_parent_inverse = Matrix(((1.0, -0.0, 0.0, -1.5), (-0.0, 1.0, -0.0, 8.0), (0.0, -0.0, 1.0, -0.0), (-0.0, 0.0, -0.0, 1.0)))
ob_bloco_dungeon_wall_4255_1727_z0.location = (3.5, -8.325, 1.32)
ob_parede_externa_sul_y1743_x4248_4251.location = (-2.0, 8.0, 0.0)
ob_parede_externa_sul_y1743_x4248_4251.empty_display_type = 'CUBE'
ob_bloco_dungeon_wall_4248_1743_z0.parent = ob_parede_externa_sul_y1743_x4248_4251
ob_bloco_dungeon_wall_4248_1743_z0.matrix_parent_inverse = Matrix(((1.0, -0.0, 0.0, 2.0), (-0.0, 1.0, -0.0, -8.0), (0.0, -0.0, 1.0, -0.0), (-0.0, 0.0, -0.0, 1.0)))
ob_bloco_dungeon_wall_4248_1743_z0.location = (-3.5, 7.675, 1.32)
ob_bloco_dungeon_wall_4249_1743_z0.parent = ob_parede_externa_sul_y1743_x4248_4251
ob_bloco_dungeon_wall_4249_1743_z0.matrix_parent_inverse = Matrix(((1.0, -0.0, 0.0, 2.0), (-0.0, 1.0, -0.0, -8.0), (0.0, -0.0, 1.0, -0.0), (-0.0, 0.0, -0.0, 1.0)))
ob_bloco_dungeon_wall_4249_1743_z0.location = (-2.5, 7.675, 1.32)
ob_bloco_dungeon_wall_4250_1743_z0.parent = ob_parede_externa_sul_y1743_x4248_4251
ob_bloco_dungeon_wall_4250_1743_z0.matrix_parent_inverse = Matrix(((1.0, -0.0, 0.0, 2.0), (-0.0, 1.0, -0.0, -8.0), (0.0, -0.0, 1.0, -0.0), (-0.0, 0.0, -0.0, 1.0)))
ob_bloco_dungeon_wall_4250_1743_z0.location = (-1.5, 7.675, 1.32)
ob_bloco_dungeon_wall_4251_1743_z0.parent = ob_parede_externa_sul_y1743_x4248_4251
ob_bloco_dungeon_wall_4251_1743_z0.matrix_parent_inverse = Matrix(((1.0, -0.0, 0.0, 2.0), (-0.0, 1.0, -0.0, -8.0), (0.0, -0.0, 1.0, -0.0), (-0.0, 0.0, -0.0, 1.0)))
ob_bloco_dungeon_wall_4251_1743_z0.location = (-0.5, 7.675, 1.32)
ob_parede_externa_sul_y1743_x4255_4255.location = (3.5, 8.0, 0.0)
ob_parede_externa_sul_y1743_x4255_4255.empty_display_type = 'CUBE'
ob_bloco_dungeon_wall_4255_1743_z0.parent = ob_parede_externa_sul_y1743_x4255_4255
ob_bloco_dungeon_wall_4255_1743_z0.matrix_parent_inverse = Matrix(((1.0, -0.0, 0.0, -3.5), (-0.0, 1.0, -0.0, -8.0), (0.0, -0.0, 1.0, -0.0), (-0.0, 0.0, -0.0, 1.0)))
ob_bloco_dungeon_wall_4255_1743_z0.location = (3.5, 7.675, 1.32)
ob_parede_externa_leste_x4255_y1728_1742.location = (3.5, 0.0, 0.0)
ob_parede_externa_leste_x4255_y1728_1742.empty_display_type = 'CUBE'
ob_bloco_dungeon_wall_4255_1728_z0.parent = ob_parede_externa_leste_x4255_y1728_1742
ob_bloco_dungeon_wall_4255_1728_z0.matrix_parent_inverse = Matrix(((1.0, -0.0, 0.0, -3.5), (-0.0, 1.0, -0.0, 0.0), (0.0, -0.0, 1.0, -0.0), (-0.0, 0.0, -0.0, 1.0)))
ob_bloco_dungeon_wall_4255_1728_z0.location = (3.175, -7.0, 1.32)
ob_bloco_dungeon_wall_4255_1729_z0.parent = ob_parede_externa_leste_x4255_y1728_1742
ob_bloco_dungeon_wall_4255_1729_z0.matrix_parent_inverse = Matrix(((1.0, -0.0, 0.0, -3.5), (-0.0, 1.0, -0.0, 0.0), (0.0, -0.0, 1.0, -0.0), (-0.0, 0.0, -0.0, 1.0)))
ob_bloco_dungeon_wall_4255_1729_z0.location = (3.175, -6.0, 1.32)
ob_bloco_dungeon_wall_4255_1730_z0.parent = ob_parede_externa_leste_x4255_y1728_1742
ob_bloco_dungeon_wall_4255_1730_z0.matrix_parent_inverse = Matrix(((1.0, -0.0, 0.0, -3.5), (-0.0, 1.0, -0.0, 0.0), (0.0, -0.0, 1.0, -0.0), (-0.0, 0.0, -0.0, 1.0)))
ob_bloco_dungeon_wall_4255_1730_z0.location = (3.175, -5.0, 1.32)
ob_bloco_dungeon_wall_4255_1731_z0.parent = ob_parede_externa_leste_x4255_y1728_1742
ob_bloco_dungeon_wall_4255_1731_z0.matrix_parent_inverse = Matrix(((1.0, -0.0, 0.0, -3.5), (-0.0, 1.0, -0.0, 0.0), (0.0, -0.0, 1.0, -0.0), (-0.0, 0.0, -0.0, 1.0)))
ob_bloco_dungeon_wall_4255_1731_z0.location = (3.175, -4.0, 1.32)
ob_bloco_dungeon_wall_4255_1733_z0.parent = ob_parede_externa_leste_x4255_y1728_1742
ob_bloco_dungeon_wall_4255_1733_z0.matrix_parent_inverse = Matrix(((1.0, -0.0, 0.0, -3.5), (-0.0, 1.0, -0.0, 0.0), (0.0, -0.0, 1.0, -0.0), (-0.0, 0.0, -0.0, 1.0)))
ob_bloco_dungeon_wall_4255_1733_z0.location = (3.175, -2.0, 1.32)
ob_bloco_dungeon_wall_4255_1734_z0.parent = ob_parede_externa_leste_x4255_y1728_1742
ob_bloco_dungeon_wall_4255_1734_z0.matrix_parent_inverse = Matrix(((1.0, -0.0, 0.0, -3.5), (-0.0, 1.0, -0.0, 0.0), (0.0, -0.0, 1.0, -0.0), (-0.0, 0.0, -0.0, 1.0)))
ob_bloco_dungeon_wall_4255_1734_z0.location = (3.175, -1.0, 1.32)
ob_bloco_dungeon_wall_4255_1735_z0.parent = ob_parede_externa_leste_x4255_y1728_1742
ob_bloco_dungeon_wall_4255_1735_z0.matrix_parent_inverse = Matrix(((1.0, -0.0, 0.0, -3.5), (-0.0, 1.0, -0.0, 0.0), (0.0, -0.0, 1.0, -0.0), (-0.0, 0.0, -0.0, 1.0)))
ob_bloco_dungeon_wall_4255_1735_z0.location = (3.175, 0.0, 1.32)
ob_bloco_dungeon_wall_4255_1736_z0.parent = ob_parede_externa_leste_x4255_y1728_1742
ob_bloco_dungeon_wall_4255_1736_z0.matrix_parent_inverse = Matrix(((1.0, -0.0, 0.0, -3.5), (-0.0, 1.0, -0.0, 0.0), (0.0, -0.0, 1.0, -0.0), (-0.0, 0.0, -0.0, 1.0)))
ob_bloco_dungeon_wall_4255_1736_z0.location = (3.175, 1.0, 1.32)
ob_bloco_dungeon_wall_4255_1737_z0.parent = ob_parede_externa_leste_x4255_y1728_1742
ob_bloco_dungeon_wall_4255_1737_z0.matrix_parent_inverse = Matrix(((1.0, -0.0, 0.0, -3.5), (-0.0, 1.0, -0.0, 0.0), (0.0, -0.0, 1.0, -0.0), (-0.0, 0.0, -0.0, 1.0)))
ob_bloco_dungeon_wall_4255_1737_z0.location = (3.175, 2.0, 1.32)
ob_bloco_dungeon_wall_4255_1738_z0.parent = ob_parede_externa_leste_x4255_y1728_1742
ob_bloco_dungeon_wall_4255_1738_z0.matrix_parent_inverse = Matrix(((1.0, -0.0, 0.0, -3.5), (-0.0, 1.0, -0.0, 0.0), (0.0, -0.0, 1.0, -0.0), (-0.0, 0.0, -0.0, 1.0)))
ob_bloco_dungeon_wall_4255_1738_z0.location = (3.175, 3.0, 1.32)
ob_bloco_dungeon_wall_4255_1739_z0.parent = ob_parede_externa_leste_x4255_y1728_1742
ob_bloco_dungeon_wall_4255_1739_z0.matrix_parent_inverse = Matrix(((1.0, -0.0, 0.0, -3.5), (-0.0, 1.0, -0.0, 0.0), (0.0, -0.0, 1.0, -0.0), (-0.0, 0.0, -0.0, 1.0)))
ob_bloco_dungeon_wall_4255_1739_z0.location = (3.175, 4.0, 1.32)
ob_bloco_dungeon_wall_4255_1740_z0.parent = ob_parede_externa_leste_x4255_y1728_1742
ob_bloco_dungeon_wall_4255_1740_z0.matrix_parent_inverse = Matrix(((1.0, -0.0, 0.0, -3.5), (-0.0, 1.0, -0.0, 0.0), (0.0, -0.0, 1.0, -0.0), (-0.0, 0.0, -0.0, 1.0)))
ob_bloco_dungeon_wall_4255_1740_z0.location = (3.175, 5.0, 1.32)
ob_bloco_dungeon_wall_4255_1741_z0.parent = ob_parede_externa_leste_x4255_y1728_1742
ob_bloco_dungeon_wall_4255_1741_z0.matrix_parent_inverse = Matrix(((1.0, -0.0, 0.0, -3.5), (-0.0, 1.0, -0.0, 0.0), (0.0, -0.0, 1.0, -0.0), (-0.0, 0.0, -0.0, 1.0)))
ob_bloco_dungeon_wall_4255_1741_z0.location = (3.175, 6.0, 1.32)
ob_bloco_dungeon_wall_4255_1742_z0.parent = ob_parede_externa_leste_x4255_y1728_1742
ob_bloco_dungeon_wall_4255_1742_z0.matrix_parent_inverse = Matrix(((1.0, -0.0, 0.0, -3.5), (-0.0, 1.0, -0.0, 0.0), (0.0, -0.0, 1.0, -0.0), (-0.0, 0.0, -0.0, 1.0)))
ob_bloco_dungeon_wall_4255_1742_z0.location = (3.175, 7.0, 1.32)
ob_parede_interna_ew_02_y1728_x4251_4251.location = (-0.5, -7.0, 0.0)
ob_parede_interna_ew_02_y1728_x4251_4251.empty_display_type = 'CUBE'
ob_bloco_dungeon_wall_4251_1728_z0.parent = ob_parede_interna_ew_02_y1728_x4251_4251
ob_bloco_dungeon_wall_4251_1728_z0.matrix_parent_inverse = Matrix(((1.0, -0.0, 0.0, 0.5), (-0.0, 1.0, -0.0, 7.0), (0.0, -0.0, 1.0, -0.0), (-0.0, 0.0, -0.0, 1.0)))
ob_bloco_dungeon_wall_4251_1728_z0.location = (-0.5, -7.325, 1.32)
ob_parede_interna_ew_03_y1729_x4251_4251.location = (-0.5, -6.0, 0.0)
ob_parede_interna_ew_03_y1729_x4251_4251.empty_display_type = 'CUBE'
ob_bloco_dungeon_wall_4251_1729_z0.parent = ob_parede_interna_ew_03_y1729_x4251_4251
ob_bloco_dungeon_wall_4251_1729_z0.matrix_parent_inverse = Matrix(((1.0, -0.0, 0.0, 0.5), (-0.0, 1.0, -0.0, 6.0), (0.0, -0.0, 1.0, -0.0), (-0.0, 0.0, -0.0, 1.0)))
ob_bloco_dungeon_wall_4251_1729_z0.location = (-0.5, -6.325, 1.32)
ob_parede_interna_ew_04_y1730_x4251_4251.location = (-0.5, -5.0, 0.0)
ob_parede_interna_ew_04_y1730_x4251_4251.empty_display_type = 'CUBE'
ob_bloco_dungeon_wall_4251_1730_z0.parent = ob_parede_interna_ew_04_y1730_x4251_4251
ob_bloco_dungeon_wall_4251_1730_z0.matrix_parent_inverse = Matrix(((1.0, -0.0, 0.0, 0.5), (-0.0, 1.0, -0.0, 5.0), (0.0, -0.0, 1.0, -0.0), (-0.0, 0.0, -0.0, 1.0)))
ob_bloco_dungeon_wall_4251_1730_z0.location = (-0.5, -5.325, 1.32)
ob_parede_interna_ew_05_y1731_x4251_4251.location = (-0.5, -4.0, 0.0)
ob_parede_interna_ew_05_y1731_x4251_4251.empty_display_type = 'CUBE'
ob_bloco_dungeon_wall_4251_1731_z0.parent = ob_parede_interna_ew_05_y1731_x4251_4251
ob_bloco_dungeon_wall_4251_1731_z0.matrix_parent_inverse = Matrix(((1.0, -0.0, 0.0, 0.5), (-0.0, 1.0, -0.0, 4.0), (0.0, -0.0, 1.0, -0.0), (-0.0, 0.0, -0.0, 1.0)))
ob_bloco_dungeon_wall_4251_1731_z0.location = (-0.5, -4.325, 1.32)
ob_parede_interna_ew_06_y1732_x4251_4251.location = (-0.5, -3.0, 0.0)
ob_parede_interna_ew_06_y1732_x4251_4251.empty_display_type = 'CUBE'
ob_bloco_dungeon_wall_4251_1732_z0.parent = ob_parede_interna_ew_06_y1732_x4251_4251
ob_bloco_dungeon_wall_4251_1732_z0.matrix_parent_inverse = Matrix(((1.0, -0.0, 0.0, 0.5), (-0.0, 1.0, -0.0, 3.0), (0.0, -0.0, 1.0, -0.0), (-0.0, 0.0, -0.0, 1.0)))
ob_bloco_dungeon_wall_4251_1732_z0.location = (-0.5, -3.325, 1.32)
ob_parede_interna_ew_07_y1733_x4251_4251.location = (-0.5, -2.0, 0.0)
ob_parede_interna_ew_07_y1733_x4251_4251.empty_display_type = 'CUBE'
ob_bloco_dungeon_wall_4251_1733_z0.parent = ob_parede_interna_ew_07_y1733_x4251_4251
ob_bloco_dungeon_wall_4251_1733_z0.matrix_parent_inverse = Matrix(((1.0, -0.0, 0.0, 0.5), (-0.0, 1.0, -0.0, 2.0), (0.0, -0.0, 1.0, -0.0), (-0.0, 0.0, -0.0, 1.0)))
ob_bloco_dungeon_wall_4251_1733_z0.location = (-0.5, -2.325, 1.32)
ob_parede_interna_ew_08_y1734_x4251_4251.location = (-0.5, -1.0, 0.0)
ob_parede_interna_ew_08_y1734_x4251_4251.empty_display_type = 'CUBE'
ob_bloco_dungeon_wall_4251_1734_z0.parent = ob_parede_interna_ew_08_y1734_x4251_4251
ob_bloco_dungeon_wall_4251_1734_z0.matrix_parent_inverse = Matrix(((1.0, -0.0, 0.0, 0.5), (-0.0, 1.0, -0.0, 1.0), (0.0, -0.0, 1.0, -0.0), (-0.0, 0.0, -0.0, 1.0)))
ob_bloco_dungeon_wall_4251_1734_z0.location = (-0.5, -1.325, 1.32)
ob_parede_interna_ew_09_y1735_x4251_4251.location = (-0.5, 0.0, 0.0)
ob_parede_interna_ew_09_y1735_x4251_4251.empty_display_type = 'CUBE'
ob_bloco_dungeon_wall_4251_1735_z0.parent = ob_parede_interna_ew_09_y1735_x4251_4251
ob_bloco_dungeon_wall_4251_1735_z0.matrix_parent_inverse = Matrix(((1.0, -0.0, 0.0, 0.5), (-0.0, 1.0, -0.0, 0.0), (0.0, -0.0, 1.0, -0.0), (-0.0, 0.0, -0.0, 1.0)))
ob_bloco_dungeon_wall_4251_1735_z0.location = (-0.5, -0.325, 1.32)
ob_parede_interna_ew_10_y1736_x4251_4251.location = (-0.5, 1.0, 0.0)
ob_parede_interna_ew_10_y1736_x4251_4251.empty_display_type = 'CUBE'
ob_bloco_dungeon_wall_4251_1736_z0.parent = ob_parede_interna_ew_10_y1736_x4251_4251
ob_bloco_dungeon_wall_4251_1736_z0.matrix_parent_inverse = Matrix(((1.0, -0.0, 0.0, 0.5), (-0.0, 1.0, -0.0, -1.0), (0.0, -0.0, 1.0, -0.0), (-0.0, 0.0, -0.0, 1.0)))
ob_bloco_dungeon_wall_4251_1736_z0.location = (-0.5, 0.675, 1.32)
ob_parede_interna_ew_11_y1737_x4251_4251.location = (-0.5, 2.0, 0.0)
ob_parede_interna_ew_11_y1737_x4251_4251.empty_display_type = 'CUBE'
ob_bloco_dungeon_wall_4251_1737_z0.parent = ob_parede_interna_ew_11_y1737_x4251_4251
ob_bloco_dungeon_wall_4251_1737_z0.matrix_parent_inverse = Matrix(((1.0, -0.0, 0.0, 0.5), (-0.0, 1.0, -0.0, -2.0), (0.0, -0.0, 1.0, -0.0), (-0.0, 0.0, -0.0, 1.0)))
ob_bloco_dungeon_wall_4251_1737_z0.location = (-0.5, 1.675, 1.32)
ob_parede_interna_ew_12_y1738_x4251_4251.location = (-0.5, 3.0, 0.0)
ob_parede_interna_ew_12_y1738_x4251_4251.empty_display_type = 'CUBE'
ob_bloco_dungeon_wall_4251_1738_z0.parent = ob_parede_interna_ew_12_y1738_x4251_4251
ob_bloco_dungeon_wall_4251_1738_z0.matrix_parent_inverse = Matrix(((1.0, -0.0, 0.0, 0.5), (-0.0, 1.0, -0.0, -3.0), (0.0, -0.0, 1.0, -0.0), (-0.0, 0.0, -0.0, 1.0)))
ob_bloco_dungeon_wall_4251_1738_z0.location = (-0.5, 2.675, 1.32)
ob_parede_interna_ew_13_y1739_x4251_4251.location = (-0.5, 4.0, 0.0)
ob_parede_interna_ew_13_y1739_x4251_4251.empty_display_type = 'CUBE'
ob_bloco_dungeon_wall_4251_1739_z0.parent = ob_parede_interna_ew_13_y1739_x4251_4251
ob_bloco_dungeon_wall_4251_1739_z0.matrix_parent_inverse = Matrix(((1.0, -0.0, 0.0, 0.5), (-0.0, 1.0, -0.0, -4.0), (0.0, -0.0, 1.0, -0.0), (-0.0, 0.0, -0.0, 1.0)))
ob_bloco_dungeon_wall_4251_1739_z0.location = (-0.5, 3.675, 1.32)
ob_parede_interna_ew_14_y1740_x4251_4251.location = (-0.5, 5.0, 0.0)
ob_parede_interna_ew_14_y1740_x4251_4251.empty_display_type = 'CUBE'
ob_bloco_dungeon_wall_4251_1740_z0.parent = ob_parede_interna_ew_14_y1740_x4251_4251
ob_bloco_dungeon_wall_4251_1740_z0.matrix_parent_inverse = Matrix(((1.0, -0.0, 0.0, 0.5), (-0.0, 1.0, -0.0, -5.0), (0.0, -0.0, 1.0, -0.0), (-0.0, 0.0, -0.0, 1.0)))
ob_bloco_dungeon_wall_4251_1740_z0.location = (-0.5, 4.675, 1.32)
ob_parede_interna_ew_15_y1741_x4251_4251.location = (-0.5, 6.0, 0.0)
ob_parede_interna_ew_15_y1741_x4251_4251.empty_display_type = 'CUBE'
ob_bloco_dungeon_wall_4251_1741_z0.parent = ob_parede_interna_ew_15_y1741_x4251_4251
ob_bloco_dungeon_wall_4251_1741_z0.matrix_parent_inverse = Matrix(((1.0, -0.0, 0.0, 0.5), (-0.0, 1.0, -0.0, -6.0), (0.0, -0.0, 1.0, -0.0), (-0.0, 0.0, -0.0, 1.0)))
ob_bloco_dungeon_wall_4251_1741_z0.location = (-0.5, 5.675, 1.32)
ob_parede_interna_ew_16_y1742_x4251_4251.location = (-0.5, 7.0, 0.0)
ob_parede_interna_ew_16_y1742_x4251_4251.empty_display_type = 'CUBE'
ob_bloco_dungeon_wall_4251_1742_z0.parent = ob_parede_interna_ew_16_y1742_x4251_4251
ob_bloco_dungeon_wall_4251_1742_z0.matrix_parent_inverse = Matrix(((1.0, -0.0, 0.0, 0.5), (-0.0, 1.0, -0.0, -7.0), (0.0, -0.0, 1.0, -0.0), (-0.0, 0.0, -0.0, 1.0)))
ob_bloco_dungeon_wall_4251_1742_z0.location = (-0.5, 6.675, 1.32)
ob_moveis_decoracoes.location = (0.0, 0.0, 0.0)
ob_moveis_decoracoes.empty_display_type = 'CUBE'
ob_movel_bones_4252_1728_z0.parent = ob_moveis_decoracoes
ob_movel_bones_4252_1728_z0.location = (0.5, -7.0, 0.06)
ob_movel_bones_4252_1729_z0.parent = ob_moveis_decoracoes
ob_movel_bones_4252_1729_z0.location = (0.5, -6.0, 0.06)
ob_movel_rib_cage_4252_1743_z0.parent = ob_moveis_decoracoes
ob_movel_rib_cage_4252_1743_z0.location = (0.5, 8.0, 0.06)

# ---- collection membership
col_01_paredes_externas.objects.link(ob_parede_externa_norte_y1727_x4251_4255)
col_01_paredes_externas.objects.link(ob_bloco_dungeon_wall_4251_1727_z0)
col_01_paredes_externas.objects.link(ob_bloco_dungeon_wall_4252_1727_z0)
col_01_paredes_externas.objects.link(ob_bloco_dungeon_wall_4253_1727_z0)
col_01_paredes_externas.objects.link(ob_bloco_dungeon_wall_4254_1727_z0)
col_01_paredes_externas.objects.link(ob_bloco_dungeon_wall_4255_1727_z0)
col_01_paredes_externas.objects.link(ob_parede_externa_sul_y1743_x4248_4251)
col_01_paredes_externas.objects.link(ob_bloco_dungeon_wall_4248_1743_z0)
col_01_paredes_externas.objects.link(ob_bloco_dungeon_wall_4249_1743_z0)
col_01_paredes_externas.objects.link(ob_bloco_dungeon_wall_4250_1743_z0)
col_01_paredes_externas.objects.link(ob_bloco_dungeon_wall_4251_1743_z0)
col_01_paredes_externas.objects.link(ob_parede_externa_sul_y1743_x4255_4255)
col_01_paredes_externas.objects.link(ob_bloco_dungeon_wall_4255_1743_z0)
col_01_paredes_externas.objects.link(ob_parede_externa_leste_x4255_y1728_1742)
col_01_paredes_externas.objects.link(ob_bloco_dungeon_wall_4255_1728_z0)
col_01_paredes_externas.objects.link(ob_bloco_dungeon_wall_4255_1729_z0)
col_01_paredes_externas.objects.link(ob_bloco_dungeon_wall_4255_1730_z0)
col_01_paredes_externas.objects.link(ob_bloco_dungeon_wall_4255_1731_z0)
col_01_paredes_externas.objects.link(ob_bloco_dungeon_wall_4255_1733_z0)
col_01_paredes_externas.objects.link(ob_bloco_dungeon_wall_4255_1734_z0)
col_01_paredes_externas.objects.link(ob_bloco_dungeon_wall_4255_1735_z0)
col_01_paredes_externas.objects.link(ob_bloco_dungeon_wall_4255_1736_z0)
col_01_paredes_externas.objects.link(ob_bloco_dungeon_wall_4255_1737_z0)
col_01_paredes_externas.objects.link(ob_bloco_dungeon_wall_4255_1738_z0)
col_01_paredes_externas.objects.link(ob_bloco_dungeon_wall_4255_1739_z0)
col_01_paredes_externas.objects.link(ob_bloco_dungeon_wall_4255_1740_z0)
col_01_paredes_externas.objects.link(ob_bloco_dungeon_wall_4255_1741_z0)
col_01_paredes_externas.objects.link(ob_bloco_dungeon_wall_4255_1742_z0)
col_02_paredes_internas.objects.link(ob_parede_interna_ew_02_y1728_x4251_4251)
col_02_paredes_internas.objects.link(ob_bloco_dungeon_wall_4251_1728_z0)
col_02_paredes_internas.objects.link(ob_parede_interna_ew_03_y1729_x4251_4251)
col_02_paredes_internas.objects.link(ob_bloco_dungeon_wall_4251_1729_z0)
col_02_paredes_internas.objects.link(ob_parede_interna_ew_04_y1730_x4251_4251)
col_02_paredes_internas.objects.link(ob_bloco_dungeon_wall_4251_1730_z0)
col_02_paredes_internas.objects.link(ob_parede_interna_ew_05_y1731_x4251_4251)
col_02_paredes_internas.objects.link(ob_bloco_dungeon_wall_4251_1731_z0)
col_02_paredes_internas.objects.link(ob_parede_interna_ew_06_y1732_x4251_4251)
col_02_paredes_internas.objects.link(ob_bloco_dungeon_wall_4251_1732_z0)
col_02_paredes_internas.objects.link(ob_parede_interna_ew_07_y1733_x4251_4251)
col_02_paredes_internas.objects.link(ob_bloco_dungeon_wall_4251_1733_z0)
col_02_paredes_internas.objects.link(ob_parede_interna_ew_08_y1734_x4251_4251)
col_02_paredes_internas.objects.link(ob_bloco_dungeon_wall_4251_1734_z0)
col_02_paredes_internas.objects.link(ob_parede_interna_ew_09_y1735_x4251_4251)
col_02_paredes_internas.objects.link(ob_bloco_dungeon_wall_4251_1735_z0)
col_02_paredes_internas.objects.link(ob_parede_interna_ew_10_y1736_x4251_4251)
col_02_paredes_internas.objects.link(ob_bloco_dungeon_wall_4251_1736_z0)
col_02_paredes_internas.objects.link(ob_parede_interna_ew_11_y1737_x4251_4251)
col_02_paredes_internas.objects.link(ob_bloco_dungeon_wall_4251_1737_z0)
col_02_paredes_internas.objects.link(ob_parede_interna_ew_12_y1738_x4251_4251)
col_02_paredes_internas.objects.link(ob_bloco_dungeon_wall_4251_1738_z0)
col_02_paredes_internas.objects.link(ob_parede_interna_ew_13_y1739_x4251_4251)
col_02_paredes_internas.objects.link(ob_bloco_dungeon_wall_4251_1739_z0)
col_02_paredes_internas.objects.link(ob_parede_interna_ew_14_y1740_x4251_4251)
col_02_paredes_internas.objects.link(ob_bloco_dungeon_wall_4251_1740_z0)
col_02_paredes_internas.objects.link(ob_parede_interna_ew_15_y1741_x4251_4251)
col_02_paredes_internas.objects.link(ob_bloco_dungeon_wall_4251_1741_z0)
col_02_paredes_internas.objects.link(ob_parede_interna_ew_16_y1742_x4251_4251)
col_02_paredes_internas.objects.link(ob_bloco_dungeon_wall_4251_1742_z0)
col_04_moveis_decoracoes.objects.link(ob_moveis_decoracoes)
col_04_moveis_decoracoes.objects.link(ob_movel_bones_4252_1728_z0)
col_04_moveis_decoracoes.objects.link(ob_movel_bones_4252_1729_z0)
col_04_moveis_decoracoes.objects.link(ob_movel_rib_cage_4252_1743_z0)

# ---- scene / render settings (as saved in the file)
scene.frame_start = 1; scene.frame_end = 250; scene.frame_set(1)
scene.render.engine = 'BLENDER_EEVEE_NEXT'
scene.render.bake_bias = 0.0
scene.render.bake_samples = 0
scene.cycles.sampling_pattern = 'TABULATED_SOBOL'
scene.eevee.use_volume_custom_range = False
bpy.context.view_layer.update()

# ---- added for rendering (the .blend has no active camera and no usable light): camera, sun + grey world if the file has none
cam_auto = bpy.data.cameras.new('AutoCamera')
cam_auto.lens = 50.0
cam_auto.sensor_width = 36.0
cam_auto.clip_end = 1000.0
ob_auto_camera = bpy.data.objects.new('AutoCamera', cam_auto)
scene.collection.objects.link(ob_auto_camera)
ob_auto_camera.location = (17.4713, -21.0156, 15.297)
ob_auto_camera.rotation_euler = (1.09748, -7.21219e-08, 0.694738)
scene.camera = ob_auto_camera
light_auto_sun = bpy.data.lights.new('AutoSun', 'SUN')
light_auto_sun.energy = 3.0
light_auto_sun.angle = 0.0523599
ob_auto_sun = bpy.data.objects.new('AutoSun', light_auto_sun)
scene.collection.objects.link(ob_auto_sun)
ob_auto_sun.rotation_euler = (0.872665, 0.174533, 0.523599)
if scene.world is None:
    world_auto = bpy.data.worlds.new('AutoWorld')
    world_auto.color = (0.3, 0.3, 0.3)
    scene.world = world_auto
bpy.context.view_layer.update()
